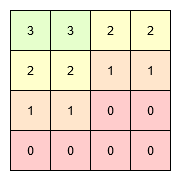

The diagram above was exported from draw.io. Its source (the exported page's mxGraphModel, read from the mxfile embedded in the PNG):
<mxGraphModel dx="1221" dy="626" grid="1" gridSize="10" guides="1" tooltips="1" connect="1" arrows="1" fold="1" page="1" pageScale="1" pageWidth="850" pageHeight="1100" math="0" shadow="0">
  <root>
    <mxCell id="0" />
    <mxCell id="1" parent="0" />
    <mxCell id="dvxmLoHeGHkcWufHjulo-40" value="" style="group" vertex="1" connectable="0" parent="1">
      <mxGeometry x="270" y="550" width="160" height="160" as="geometry" />
    </mxCell>
    <mxCell id="dvxmLoHeGHkcWufHjulo-41" value="" style="whiteSpace=wrap;html=1;aspect=fixed;" vertex="1" parent="dvxmLoHeGHkcWufHjulo-40">
      <mxGeometry width="160" height="160" as="geometry" />
    </mxCell>
    <mxCell id="dvxmLoHeGHkcWufHjulo-42" value="3" style="whiteSpace=wrap;html=1;aspect=fixed;fillColor=#E6FFCC;" vertex="1" parent="dvxmLoHeGHkcWufHjulo-40">
      <mxGeometry width="40" height="40" as="geometry" />
    </mxCell>
    <mxCell id="dvxmLoHeGHkcWufHjulo-43" value="3" style="whiteSpace=wrap;html=1;aspect=fixed;fillColor=#E6FFCC;" vertex="1" parent="dvxmLoHeGHkcWufHjulo-40">
      <mxGeometry x="40" width="40" height="40" as="geometry" />
    </mxCell>
    <mxCell id="dvxmLoHeGHkcWufHjulo-44" value="2" style="whiteSpace=wrap;html=1;aspect=fixed;fillColor=#FFFFCC;" vertex="1" parent="dvxmLoHeGHkcWufHjulo-40">
      <mxGeometry x="80" width="40" height="40" as="geometry" />
    </mxCell>
    <mxCell id="dvxmLoHeGHkcWufHjulo-45" value="2" style="whiteSpace=wrap;html=1;aspect=fixed;fillColor=#FFFFCC;" vertex="1" parent="dvxmLoHeGHkcWufHjulo-40">
      <mxGeometry x="120" width="40" height="40" as="geometry" />
    </mxCell>
    <mxCell id="dvxmLoHeGHkcWufHjulo-46" value="2" style="whiteSpace=wrap;html=1;aspect=fixed;fillColor=#FFFFCC;" vertex="1" parent="dvxmLoHeGHkcWufHjulo-40">
      <mxGeometry y="40" width="40" height="40" as="geometry" />
    </mxCell>
    <mxCell id="dvxmLoHeGHkcWufHjulo-47" value="2" style="whiteSpace=wrap;html=1;aspect=fixed;fillColor=#FFFFCC;" vertex="1" parent="dvxmLoHeGHkcWufHjulo-40">
      <mxGeometry x="40" y="40" width="40" height="40" as="geometry" />
    </mxCell>
    <mxCell id="dvxmLoHeGHkcWufHjulo-48" value="1" style="whiteSpace=wrap;html=1;aspect=fixed;fillColor=#FFE6CC;" vertex="1" parent="dvxmLoHeGHkcWufHjulo-40">
      <mxGeometry x="80" y="40" width="40" height="40" as="geometry" />
    </mxCell>
    <mxCell id="dvxmLoHeGHkcWufHjulo-49" value="1" style="whiteSpace=wrap;html=1;aspect=fixed;fillColor=#FFE6CC;" vertex="1" parent="dvxmLoHeGHkcWufHjulo-40">
      <mxGeometry x="120" y="40" width="40" height="40" as="geometry" />
    </mxCell>
    <mxCell id="dvxmLoHeGHkcWufHjulo-50" value="1" style="whiteSpace=wrap;html=1;aspect=fixed;fillColor=#FFE6CC;" vertex="1" parent="dvxmLoHeGHkcWufHjulo-40">
      <mxGeometry y="80" width="40" height="40" as="geometry" />
    </mxCell>
    <mxCell id="dvxmLoHeGHkcWufHjulo-51" value="1" style="whiteSpace=wrap;html=1;aspect=fixed;fillColor=#FFE6CC;" vertex="1" parent="dvxmLoHeGHkcWufHjulo-40">
      <mxGeometry x="40" y="80" width="40" height="40" as="geometry" />
    </mxCell>
    <mxCell id="dvxmLoHeGHkcWufHjulo-52" value="0" style="whiteSpace=wrap;html=1;aspect=fixed;fillColor=#FFCCCC;" vertex="1" parent="dvxmLoHeGHkcWufHjulo-40">
      <mxGeometry x="80" y="80" width="40" height="40" as="geometry" />
    </mxCell>
    <mxCell id="dvxmLoHeGHkcWufHjulo-53" value="0" style="whiteSpace=wrap;html=1;aspect=fixed;fillColor=#FFCCCC;" vertex="1" parent="dvxmLoHeGHkcWufHjulo-40">
      <mxGeometry x="120" y="80" width="40" height="40" as="geometry" />
    </mxCell>
    <mxCell id="dvxmLoHeGHkcWufHjulo-54" value="0" style="whiteSpace=wrap;html=1;aspect=fixed;fillColor=#FFCCCC;" vertex="1" parent="dvxmLoHeGHkcWufHjulo-40">
      <mxGeometry y="120" width="40" height="40" as="geometry" />
    </mxCell>
    <mxCell id="dvxmLoHeGHkcWufHjulo-55" value="0" style="whiteSpace=wrap;html=1;aspect=fixed;fillColor=#FFCCCC;" vertex="1" parent="dvxmLoHeGHkcWufHjulo-40">
      <mxGeometry x="40" y="120" width="40" height="40" as="geometry" />
    </mxCell>
    <mxCell id="dvxmLoHeGHkcWufHjulo-56" value="0" style="whiteSpace=wrap;html=1;aspect=fixed;strokeColor=#000000;fillColor=#FFCCCC;" vertex="1" parent="dvxmLoHeGHkcWufHjulo-40">
      <mxGeometry x="80" y="120" width="40" height="40" as="geometry" />
    </mxCell>
    <mxCell id="dvxmLoHeGHkcWufHjulo-57" value="0" style="whiteSpace=wrap;html=1;aspect=fixed;fillColor=#FFCCCC;" vertex="1" parent="dvxmLoHeGHkcWufHjulo-40">
      <mxGeometry x="120" y="120" width="40" height="40" as="geometry" />
    </mxCell>
  </root>
</mxGraphModel>